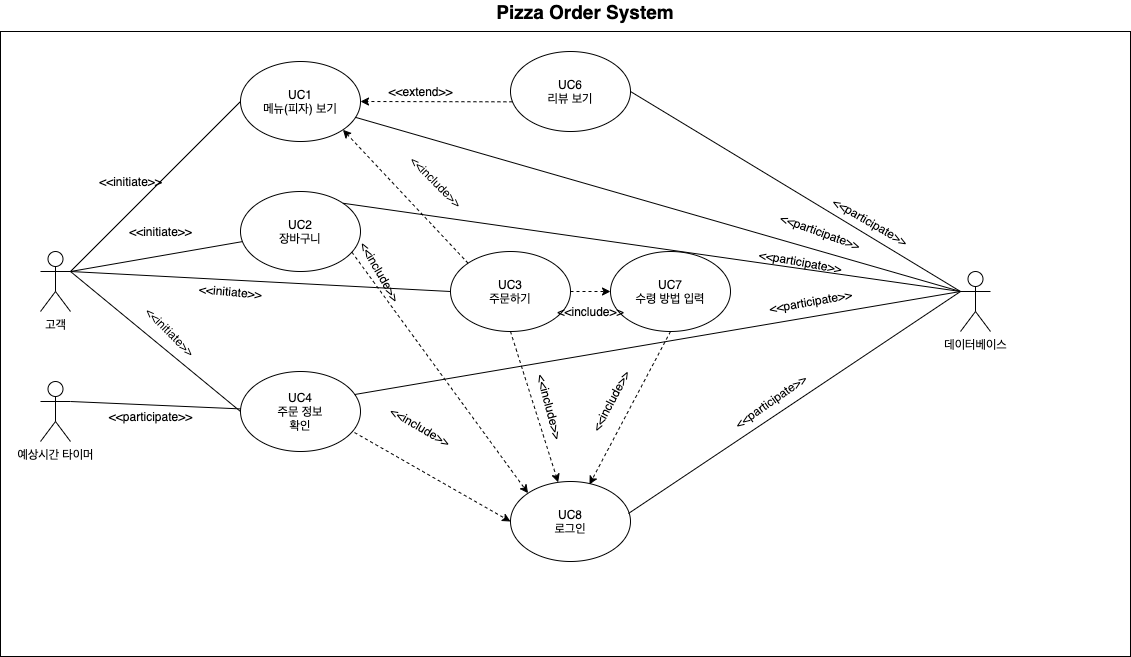

The diagram above was exported from draw.io. Its source (the exported page's mxGraphModel, read from the mxfile embedded in the PNG):
<mxGraphModel dx="2066" dy="1129" grid="1" gridSize="10" guides="1" tooltips="1" connect="1" arrows="1" fold="1" page="1" pageScale="1" pageWidth="827" pageHeight="1169" math="0" shadow="0">
  <root>
    <mxCell id="0" />
    <mxCell id="1" parent="0" />
    <mxCell id="fNC4CwuCgapRK34ySSuW-2" value="" style="rounded=0;whiteSpace=wrap;html=1;" parent="1" vertex="1">
      <mxGeometry x="210" y="190" width="1130" height="625" as="geometry" />
    </mxCell>
    <mxCell id="fNC4CwuCgapRK34ySSuW-3" value="UC8&lt;br&gt;로그인" style="ellipse;whiteSpace=wrap;html=1;" parent="1" vertex="1">
      <mxGeometry x="720" y="640" width="120" height="80" as="geometry" />
    </mxCell>
    <mxCell id="fNC4CwuCgapRK34ySSuW-7" value="" style="endArrow=classic;html=1;entryX=0;entryY=0.5;entryDx=0;entryDy=0;exitX=1;exitY=0.5;exitDx=0;exitDy=0;strokeColor=none;dashed=1;" parent="1" target="fNC4CwuCgapRK34ySSuW-3" edge="1">
      <mxGeometry width="50" height="50" relative="1" as="geometry">
        <mxPoint x="957" y="440" as="sourcePoint" />
        <mxPoint x="440" y="550" as="targetPoint" />
      </mxGeometry>
    </mxCell>
    <mxCell id="fNC4CwuCgapRK34ySSuW-12" value="UC3&lt;br&gt;주문하기" style="ellipse;whiteSpace=wrap;html=1;" parent="1" vertex="1">
      <mxGeometry x="660" y="410" width="120" height="80" as="geometry" />
    </mxCell>
    <mxCell id="fNC4CwuCgapRK34ySSuW-13" value="UC1&lt;br&gt;메뉴(피자) 보기" style="ellipse;whiteSpace=wrap;html=1;" parent="1" vertex="1">
      <mxGeometry x="450" y="220" width="120" height="80" as="geometry" />
    </mxCell>
    <mxCell id="fNC4CwuCgapRK34ySSuW-14" value="UC2&lt;br&gt;장바구니" style="ellipse;whiteSpace=wrap;html=1;" parent="1" vertex="1">
      <mxGeometry x="450" y="350" width="120" height="80" as="geometry" />
    </mxCell>
    <mxCell id="fNC4CwuCgapRK34ySSuW-24" value="&amp;lt;&amp;lt;initiate&amp;gt;&amp;gt;" style="text;html=1;align=center;verticalAlign=middle;resizable=0;points=[];autosize=1;strokeColor=none;" parent="1" vertex="1">
      <mxGeometry x="300" y="330" width="80" height="20" as="geometry" />
    </mxCell>
    <mxCell id="fNC4CwuCgapRK34ySSuW-25" value="&amp;lt;&amp;lt;initiate&amp;gt;&amp;gt;" style="text;html=1;align=center;verticalAlign=middle;resizable=0;points=[];autosize=1;strokeColor=none;" parent="1" vertex="1">
      <mxGeometry x="330" y="380" width="80" height="20" as="geometry" />
    </mxCell>
    <mxCell id="fNC4CwuCgapRK34ySSuW-27" value="&amp;lt;&amp;lt;initiate&amp;gt;&amp;gt;" style="text;html=1;align=center;verticalAlign=middle;resizable=0;points=[];autosize=1;strokeColor=none;rotation=5;" parent="1" vertex="1">
      <mxGeometry x="400" y="440" width="80" height="20" as="geometry" />
    </mxCell>
    <mxCell id="fNC4CwuCgapRK34ySSuW-28" value="데이터베이스" style="shape=umlActor;verticalLabelPosition=bottom;verticalAlign=top;html=1;outlineConnect=0;" parent="1" vertex="1">
      <mxGeometry x="1170" y="430" width="30" height="60" as="geometry" />
    </mxCell>
    <mxCell id="fNC4CwuCgapRK34ySSuW-29" value="" style="endArrow=none;html=1;exitX=1;exitY=0.3333333333333333;exitDx=0;exitDy=0;exitPerimeter=0;" parent="1" source="fNC4CwuCgapRK34ySSuW-1" target="fNC4CwuCgapRK34ySSuW-14" edge="1">
      <mxGeometry width="50" height="50" relative="1" as="geometry">
        <mxPoint x="290" y="426" as="sourcePoint" />
        <mxPoint x="330" y="395" as="targetPoint" />
      </mxGeometry>
    </mxCell>
    <mxCell id="fNC4CwuCgapRK34ySSuW-30" value="" style="endArrow=none;html=1;entryX=0;entryY=0.5;entryDx=0;entryDy=0;exitX=1;exitY=0.3333333333333333;exitDx=0;exitDy=0;exitPerimeter=0;" parent="1" source="fNC4CwuCgapRK34ySSuW-1" target="fNC4CwuCgapRK34ySSuW-12" edge="1">
      <mxGeometry width="50" height="50" relative="1" as="geometry">
        <mxPoint x="480" y="426.66666666666674" as="sourcePoint" />
        <mxPoint x="890" y="510" as="targetPoint" />
      </mxGeometry>
    </mxCell>
    <mxCell id="fNC4CwuCgapRK34ySSuW-32" value="" style="endArrow=none;html=1;entryX=0;entryY=0.5;entryDx=0;entryDy=0;exitX=1;exitY=0.3333333333333333;exitDx=0;exitDy=0;exitPerimeter=0;" parent="1" source="fNC4CwuCgapRK34ySSuW-1" target="fNC4CwuCgapRK34ySSuW-13" edge="1">
      <mxGeometry width="50" height="50" relative="1" as="geometry">
        <mxPoint x="290" y="430" as="sourcePoint" />
        <mxPoint x="910" y="530" as="targetPoint" />
      </mxGeometry>
    </mxCell>
    <mxCell id="fNC4CwuCgapRK34ySSuW-34" value="예상시간 타이머" style="shape=umlActor;verticalLabelPosition=bottom;verticalAlign=top;html=1;outlineConnect=0;" parent="1" vertex="1">
      <mxGeometry x="250" y="540" width="30" height="60" as="geometry" />
    </mxCell>
    <mxCell id="fNC4CwuCgapRK34ySSuW-38" value="&amp;lt;&amp;lt;participate&amp;gt;&amp;gt;" style="text;html=1;align=center;verticalAlign=middle;resizable=0;points=[];autosize=1;strokeColor=none;rotation=0;" parent="1" vertex="1">
      <mxGeometry x="310" y="565" width="100" height="20" as="geometry" />
    </mxCell>
    <mxCell id="fNC4CwuCgapRK34ySSuW-49" value="&lt;b&gt;&lt;font style=&quot;font-size: 19px&quot;&gt;Pizza Order System&lt;/font&gt;&lt;/b&gt;" style="text;html=1;strokeColor=none;fillColor=none;align=center;verticalAlign=middle;whiteSpace=wrap;rounded=0;" parent="1" vertex="1">
      <mxGeometry x="686" y="160" width="218" height="20" as="geometry" />
    </mxCell>
    <mxCell id="fNC4CwuCgapRK34ySSuW-53" value="UC6&lt;br&gt;리뷰 보기" style="ellipse;whiteSpace=wrap;html=1;" parent="1" vertex="1">
      <mxGeometry x="720" y="210" width="120" height="80" as="geometry" />
    </mxCell>
    <mxCell id="fNC4CwuCgapRK34ySSuW-55" value="" style="endArrow=classic;html=1;dashed=1;exitX=0.016;exitY=0.629;exitDx=0;exitDy=0;entryX=1;entryY=0.5;entryDx=0;entryDy=0;exitPerimeter=0;" parent="1" source="fNC4CwuCgapRK34ySSuW-53" target="fNC4CwuCgapRK34ySSuW-13" edge="1">
      <mxGeometry width="50" height="50" relative="1" as="geometry">
        <mxPoint x="578.9999999999998" y="630" as="sourcePoint" />
        <mxPoint x="667.5735931288073" y="478.2842712474617" as="targetPoint" />
      </mxGeometry>
    </mxCell>
    <mxCell id="fNC4CwuCgapRK34ySSuW-56" value="&amp;lt;&amp;lt;extend&amp;gt;&amp;gt;" style="text;html=1;align=center;verticalAlign=middle;resizable=0;points=[];autosize=1;strokeColor=none;rotation=0;" parent="1" vertex="1">
      <mxGeometry x="590" y="240" width="80" height="20" as="geometry" />
    </mxCell>
    <mxCell id="fNC4CwuCgapRK34ySSuW-61" value="UC7&lt;br&gt;수령 방법 입력" style="ellipse;whiteSpace=wrap;html=1;" parent="1" vertex="1">
      <mxGeometry x="820" y="410" width="120" height="80" as="geometry" />
    </mxCell>
    <mxCell id="fNC4CwuCgapRK34ySSuW-64" value="" style="endArrow=classic;html=1;entryX=0;entryY=0.5;entryDx=0;entryDy=0;dashed=1;exitX=1;exitY=0.5;exitDx=0;exitDy=0;" parent="1" target="fNC4CwuCgapRK34ySSuW-61" edge="1" source="fNC4CwuCgapRK34ySSuW-12">
      <mxGeometry width="50" height="50" relative="1" as="geometry">
        <mxPoint x="839" y="460" as="sourcePoint" />
        <mxPoint x="620" y="520" as="targetPoint" />
      </mxGeometry>
    </mxCell>
    <mxCell id="fNC4CwuCgapRK34ySSuW-66" value="&amp;lt;&amp;lt;include&amp;gt;&amp;gt;" style="text;html=1;align=center;verticalAlign=middle;resizable=0;points=[];autosize=1;strokeColor=none;rotation=45;" parent="1" vertex="1">
      <mxGeometry x="606" y="330" width="80" height="20" as="geometry" />
    </mxCell>
    <mxCell id="fNC4CwuCgapRK34ySSuW-71" value="UC4&lt;br&gt;주문 정보&lt;br&gt;확인" style="ellipse;whiteSpace=wrap;html=1;" parent="1" vertex="1">
      <mxGeometry x="450" y="530" width="120" height="80" as="geometry" />
    </mxCell>
    <mxCell id="fNC4CwuCgapRK34ySSuW-73" value="" style="endArrow=classic;html=1;dashed=1;exitX=0.95;exitY=0.763;exitDx=0;exitDy=0;exitPerimeter=0;" parent="1" source="fNC4CwuCgapRK34ySSuW-71" edge="1">
      <mxGeometry width="50" height="50" relative="1" as="geometry">
        <mxPoint x="414.99640687119296" y="609.9957287525381" as="sourcePoint" />
        <mxPoint x="720" y="680" as="targetPoint" />
      </mxGeometry>
    </mxCell>
    <mxCell id="fNC4CwuCgapRK34ySSuW-75" value="" style="endArrow=none;html=1;entryX=0;entryY=0.5;entryDx=0;entryDy=0;exitX=1;exitY=0.3333333333333333;exitDx=0;exitDy=0;exitPerimeter=0;" parent="1" source="fNC4CwuCgapRK34ySSuW-1" target="fNC4CwuCgapRK34ySSuW-71" edge="1">
      <mxGeometry width="50" height="50" relative="1" as="geometry">
        <mxPoint x="270" y="525" as="sourcePoint" />
        <mxPoint x="430" y="585" as="targetPoint" />
      </mxGeometry>
    </mxCell>
    <mxCell id="fNC4CwuCgapRK34ySSuW-82" value="&amp;lt;&amp;lt;initiate&amp;gt;&amp;gt;" style="text;html=1;align=center;verticalAlign=middle;resizable=0;points=[];autosize=1;strokeColor=none;rotation=45;" parent="1" vertex="1">
      <mxGeometry x="340" y="480" width="80" height="20" as="geometry" />
    </mxCell>
    <mxCell id="fNC4CwuCgapRK34ySSuW-96" value="&amp;lt;&amp;lt;include&amp;gt;&amp;gt;" style="text;html=1;align=center;verticalAlign=middle;resizable=0;points=[];autosize=1;strokeColor=none;rotation=30;" parent="1" vertex="1">
      <mxGeometry x="590" y="575" width="80" height="20" as="geometry" />
    </mxCell>
    <mxCell id="fNC4CwuCgapRK34ySSuW-102" value="" style="endArrow=classic;html=1;entryX=1;entryY=1;entryDx=0;entryDy=0;dashed=1;exitX=0;exitY=0;exitDx=0;exitDy=0;" parent="1" source="fNC4CwuCgapRK34ySSuW-12" target="fNC4CwuCgapRK34ySSuW-13" edge="1">
      <mxGeometry width="50" height="50" relative="1" as="geometry">
        <mxPoint x="790" y="390" as="sourcePoint" />
        <mxPoint x="780" y="380" as="targetPoint" />
      </mxGeometry>
    </mxCell>
    <mxCell id="fNC4CwuCgapRK34ySSuW-104" value="" style="endArrow=classic;html=1;dashed=1;exitX=0.5;exitY=1;exitDx=0;exitDy=0;" parent="1" source="fNC4CwuCgapRK34ySSuW-12" target="fNC4CwuCgapRK34ySSuW-3" edge="1">
      <mxGeometry width="50" height="50" relative="1" as="geometry">
        <mxPoint x="839.9964068711931" y="459.7242712474621" as="sourcePoint" />
        <mxPoint x="928" y="459.58" as="targetPoint" />
      </mxGeometry>
    </mxCell>
    <mxCell id="fNC4CwuCgapRK34ySSuW-110" value="&amp;lt;&amp;lt;include&amp;gt;&amp;gt;" style="text;html=1;align=center;verticalAlign=middle;resizable=0;points=[];autosize=1;strokeColor=none;rotation=75;" parent="1" vertex="1">
      <mxGeometry x="720" y="555" width="80" height="20" as="geometry" />
    </mxCell>
    <mxCell id="fNC4CwuCgapRK34ySSuW-111" value="&amp;lt;&amp;lt;include&amp;gt;&amp;gt;" style="text;html=1;align=center;verticalAlign=middle;resizable=0;points=[];autosize=1;strokeColor=none;rotation=0;" parent="1" vertex="1">
      <mxGeometry x="760" y="460" width="80" height="20" as="geometry" />
    </mxCell>
    <mxCell id="fNC4CwuCgapRK34ySSuW-112" value="" style="endArrow=classic;html=1;dashed=1;exitX=0.928;exitY=0.758;exitDx=0;exitDy=0;exitPerimeter=0;entryX=0;entryY=0;entryDx=0;entryDy=0;" parent="1" source="fNC4CwuCgapRK34ySSuW-14" target="fNC4CwuCgapRK34ySSuW-3" edge="1">
      <mxGeometry width="50" height="50" relative="1" as="geometry">
        <mxPoint x="579.9964068711934" y="699.3142712474623" as="sourcePoint" />
        <mxPoint x="940" y="470" as="targetPoint" />
      </mxGeometry>
    </mxCell>
    <mxCell id="fNC4CwuCgapRK34ySSuW-113" value="&amp;lt;&amp;lt;include&amp;gt;&amp;gt;" style="text;html=1;align=center;verticalAlign=middle;resizable=0;points=[];autosize=1;strokeColor=none;rotation=60;" parent="1" vertex="1">
      <mxGeometry x="550" y="420" width="80" height="20" as="geometry" />
    </mxCell>
    <mxCell id="fNC4CwuCgapRK34ySSuW-117" value="" style="endArrow=none;html=1;exitX=1;exitY=0.3333333333333333;exitDx=0;exitDy=0;exitPerimeter=0;" parent="1" source="fNC4CwuCgapRK34ySSuW-34" target="fNC4CwuCgapRK34ySSuW-71" edge="1">
      <mxGeometry width="50" height="50" relative="1" as="geometry">
        <mxPoint x="310" y="670" as="sourcePoint" />
        <mxPoint x="320" y="848.52" as="targetPoint" />
      </mxGeometry>
    </mxCell>
    <mxCell id="fNC4CwuCgapRK34ySSuW-1" value="고객" style="shape=umlActor;verticalLabelPosition=bottom;verticalAlign=top;html=1;outlineConnect=0;" parent="1" vertex="1">
      <mxGeometry x="250" y="410" width="30" height="60" as="geometry" />
    </mxCell>
    <mxCell id="7kr0ilI2lCoTBuAyr1u3-6" value="&amp;lt;&amp;lt;participate&amp;gt;&amp;gt;" style="text;html=1;align=center;verticalAlign=middle;resizable=0;points=[];autosize=1;strokeColor=none;rotation=-35;" vertex="1" parent="1">
      <mxGeometry x="930" y="550" width="100" height="20" as="geometry" />
    </mxCell>
    <mxCell id="7kr0ilI2lCoTBuAyr1u3-7" value="" style="endArrow=none;html=1;exitX=0.983;exitY=0.4;exitDx=0;exitDy=0;exitPerimeter=0;entryX=0;entryY=0.3333333333333333;entryDx=0;entryDy=0;entryPerimeter=0;" edge="1" parent="1" source="fNC4CwuCgapRK34ySSuW-3" target="fNC4CwuCgapRK34ySSuW-28">
      <mxGeometry width="50" height="50" relative="1" as="geometry">
        <mxPoint x="300" y="730" as="sourcePoint" />
        <mxPoint x="478.052942084571" y="608.6002667605196" as="targetPoint" />
      </mxGeometry>
    </mxCell>
    <mxCell id="7kr0ilI2lCoTBuAyr1u3-8" value="" style="endArrow=none;html=1;exitX=1;exitY=0.5;exitDx=0;exitDy=0;entryX=0;entryY=0.3333333333333333;entryDx=0;entryDy=0;entryPerimeter=0;" edge="1" parent="1" source="fNC4CwuCgapRK34ySSuW-53" target="fNC4CwuCgapRK34ySSuW-28">
      <mxGeometry width="50" height="50" relative="1" as="geometry">
        <mxPoint x="847.96" y="682" as="sourcePoint" />
        <mxPoint x="1180" y="460" as="targetPoint" />
      </mxGeometry>
    </mxCell>
    <mxCell id="7kr0ilI2lCoTBuAyr1u3-9" value="" style="endArrow=none;html=1;" edge="1" parent="1" source="fNC4CwuCgapRK34ySSuW-13">
      <mxGeometry width="50" height="50" relative="1" as="geometry">
        <mxPoint x="850" y="260" as="sourcePoint" />
        <mxPoint x="1170" y="450" as="targetPoint" />
      </mxGeometry>
    </mxCell>
    <mxCell id="7kr0ilI2lCoTBuAyr1u3-10" value="&amp;lt;&amp;lt;participate&amp;gt;&amp;gt;" style="text;html=1;align=center;verticalAlign=middle;resizable=0;points=[];autosize=1;strokeColor=none;rotation=30;" vertex="1" parent="1">
      <mxGeometry x="1030" y="370" width="100" height="20" as="geometry" />
    </mxCell>
    <mxCell id="7kr0ilI2lCoTBuAyr1u3-11" value="&amp;lt;&amp;lt;participate&amp;gt;&amp;gt;" style="text;html=1;align=center;verticalAlign=middle;resizable=0;points=[];autosize=1;strokeColor=none;rotation=20;" vertex="1" parent="1">
      <mxGeometry x="980" y="380" width="100" height="20" as="geometry" />
    </mxCell>
    <mxCell id="7kr0ilI2lCoTBuAyr1u3-12" value="" style="endArrow=none;html=1;exitX=1;exitY=0;exitDx=0;exitDy=0;entryX=0;entryY=0.3333333333333333;entryDx=0;entryDy=0;entryPerimeter=0;" edge="1" parent="1" source="fNC4CwuCgapRK34ySSuW-14" target="fNC4CwuCgapRK34ySSuW-28">
      <mxGeometry width="50" height="50" relative="1" as="geometry">
        <mxPoint x="575.0837412121737" y="285.85744065198924" as="sourcePoint" />
        <mxPoint x="1180" y="460" as="targetPoint" />
      </mxGeometry>
    </mxCell>
    <mxCell id="7kr0ilI2lCoTBuAyr1u3-13" value="&amp;lt;&amp;lt;participate&amp;gt;&amp;gt;" style="text;html=1;align=center;verticalAlign=middle;resizable=0;points=[];autosize=1;strokeColor=none;rotation=10;" vertex="1" parent="1">
      <mxGeometry x="960" y="410" width="100" height="20" as="geometry" />
    </mxCell>
    <mxCell id="7kr0ilI2lCoTBuAyr1u3-15" value="" style="endArrow=none;html=1;exitX=0.95;exitY=0.288;exitDx=0;exitDy=0;exitPerimeter=0;" edge="1" parent="1" source="fNC4CwuCgapRK34ySSuW-71">
      <mxGeometry width="50" height="50" relative="1" as="geometry">
        <mxPoint x="562.4264068711927" y="371.71572875253787" as="sourcePoint" />
        <mxPoint x="1170" y="450" as="targetPoint" />
      </mxGeometry>
    </mxCell>
    <mxCell id="7kr0ilI2lCoTBuAyr1u3-17" value="" style="endArrow=classic;html=1;dashed=1;exitX=0.5;exitY=1;exitDx=0;exitDy=0;entryX=0.658;entryY=0.038;entryDx=0;entryDy=0;entryPerimeter=0;" edge="1" parent="1" source="fNC4CwuCgapRK34ySSuW-61" target="fNC4CwuCgapRK34ySSuW-3">
      <mxGeometry width="50" height="50" relative="1" as="geometry">
        <mxPoint x="730" y="500" as="sourcePoint" />
        <mxPoint x="777.6393711370097" y="650.8580086005313" as="targetPoint" />
      </mxGeometry>
    </mxCell>
    <mxCell id="7kr0ilI2lCoTBuAyr1u3-18" value="&amp;lt;&amp;lt;include&amp;gt;&amp;gt;" style="text;html=1;align=center;verticalAlign=middle;resizable=0;points=[];autosize=1;strokeColor=none;rotation=-62;" vertex="1" parent="1">
      <mxGeometry x="780" y="550" width="80" height="20" as="geometry" />
    </mxCell>
    <mxCell id="7kr0ilI2lCoTBuAyr1u3-19" value="&amp;lt;&amp;lt;participate&amp;gt;&amp;gt;" style="text;html=1;align=center;verticalAlign=middle;resizable=0;points=[];autosize=1;strokeColor=none;rotation=-10;" vertex="1" parent="1">
      <mxGeometry x="970" y="450" width="100" height="20" as="geometry" />
    </mxCell>
  </root>
</mxGraphModel>